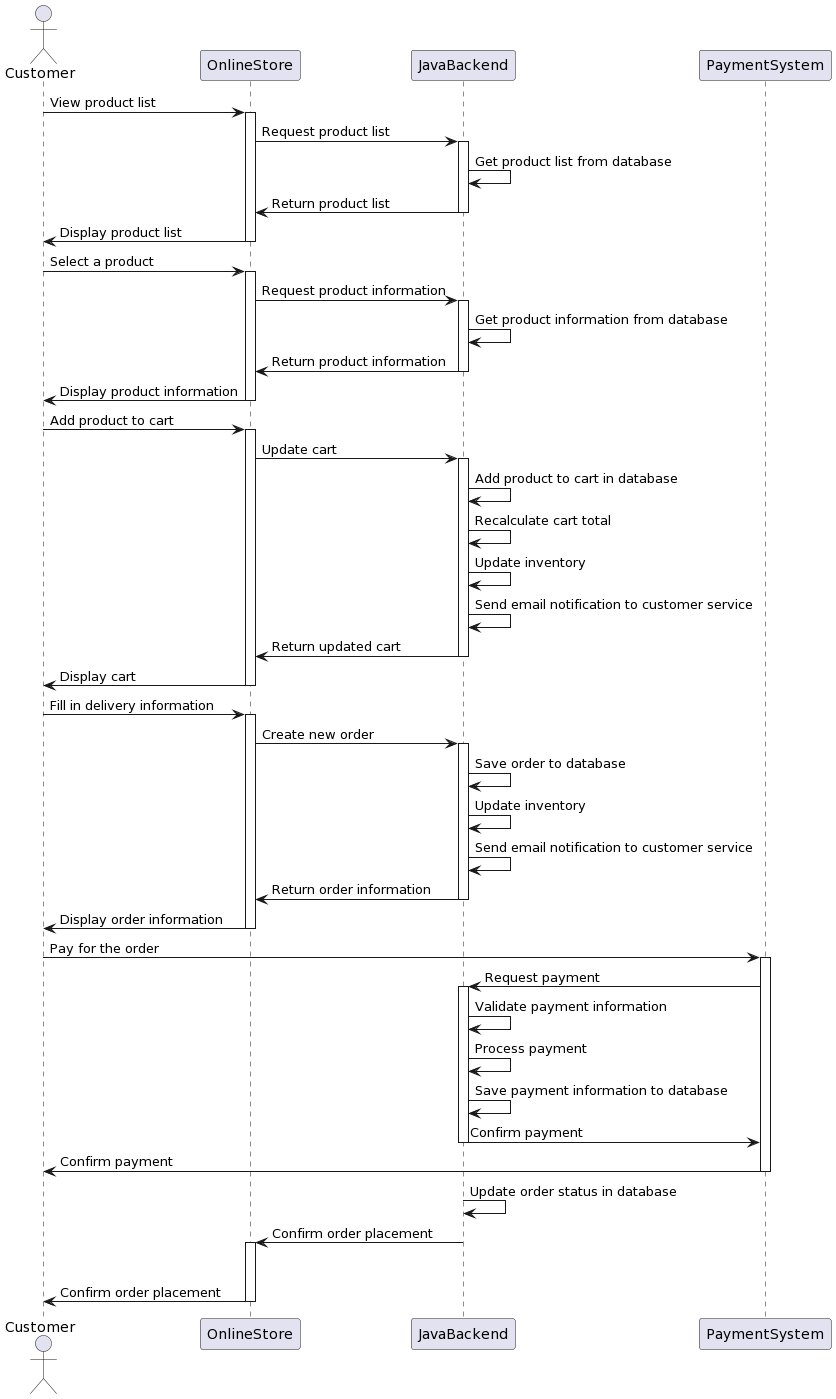

The diagram above was rendered by PlantUML. Its source (embedded in the PNG):
@startuml
actor Customer
participant OnlineStore
participant JavaBackend
participant PaymentSystem

Customer->OnlineStore: View product list
activate OnlineStore
OnlineStore->JavaBackend: Request product list
activate JavaBackend
JavaBackend->JavaBackend: Get product list from database
JavaBackend->OnlineStore: Return product list
deactivate JavaBackend
OnlineStore->Customer: Display product list
deactivate OnlineStore

Customer->OnlineStore: Select a product
activate OnlineStore
OnlineStore->JavaBackend: Request product information
activate JavaBackend
JavaBackend->JavaBackend: Get product information from database
JavaBackend->OnlineStore: Return product information
deactivate JavaBackend
OnlineStore->Customer: Display product information
deactivate OnlineStore

Customer->OnlineStore: Add product to cart
activate OnlineStore
OnlineStore->JavaBackend: Update cart
activate JavaBackend
JavaBackend->JavaBackend: Add product to cart in database
JavaBackend->JavaBackend: Recalculate cart total
JavaBackend->JavaBackend: Update inventory
JavaBackend->JavaBackend: Send email notification to customer service
JavaBackend->OnlineStore: Return updated cart
deactivate JavaBackend
OnlineStore->Customer: Display cart
deactivate OnlineStore

Customer->OnlineStore: Fill in delivery information
activate OnlineStore
OnlineStore->JavaBackend: Create new order
activate JavaBackend
JavaBackend->JavaBackend: Save order to database
JavaBackend->JavaBackend: Update inventory
JavaBackend->JavaBackend: Send email notification to customer service
JavaBackend->OnlineStore: Return order information
deactivate JavaBackend
OnlineStore->Customer: Display order information
deactivate OnlineStore

Customer->PaymentSystem: Pay for the order
activate PaymentSystem
PaymentSystem->JavaBackend: Request payment
activate JavaBackend
JavaBackend->JavaBackend: Validate payment information
JavaBackend->JavaBackend: Process payment
JavaBackend->JavaBackend: Save payment information to database
JavaBackend->PaymentSystem: Confirm payment
deactivate JavaBackend
PaymentSystem->Customer: Confirm payment
deactivate PaymentSystem

JavaBackend->JavaBackend: Update order status in database
JavaBackend->OnlineStore: Confirm order placement
activate OnlineStore
deactivate JavaBackend
OnlineStore->Customer: Confirm order placement
deactivate OnlineStore
@enduml